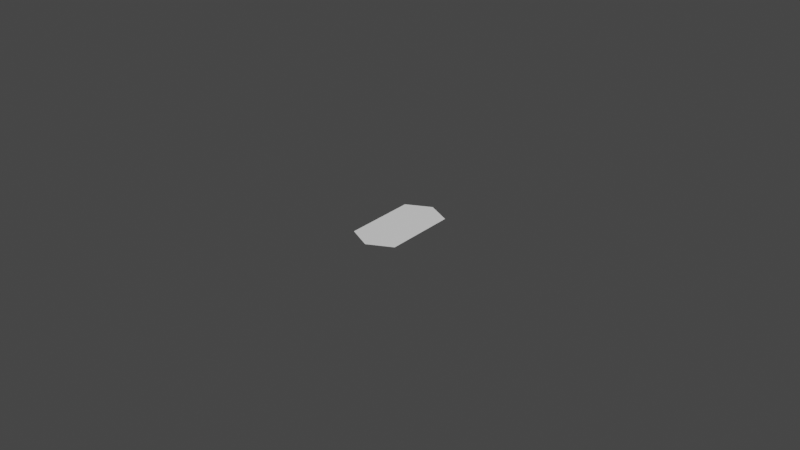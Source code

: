 # Source: bullet.blend  (saved by Blender 3.0.42; exported with 4.5.12 LTS)
import bpy
from mathutils import Matrix  # noqa: F401  (used for matrix-valued properties, if any)

bpy.ops.wm.read_factory_settings(use_empty=True)
scene = bpy.context.scene
scene.name = 'Scene'

# ---- world
world_world = bpy.data.worlds.new('World'); scene.world = world_world
world_world.use_nodes = True; world_world.node_tree.nodes.clear()
_N = world_world.node_tree.nodes; _L = world_world.node_tree.links
n0 = _N.new('ShaderNodeOutputWorld'); n0.name = 'World Output'; n0.location = (300, 300)
n1 = _N.new('ShaderNodeBackground'); n1.name = 'Background'; n1.location = (10, 300)
n1.inputs[0].default_value = (0.05088, 0.05088, 0.05088, 1.0)
_L.new(n1.outputs[0], n0.inputs[0])
n0.is_active_output = True
world_world.color = (0.05088, 0.05088, 0.05088)
world_world.use_sun_shadow = False
world_world.sun_shadow_jitter_overblur = 0.0

# ---- meshes
me_cube_001 = bpy.data.meshes.new('Cube.001')
me_cube_001.from_pydata([(0.007681, 0.01157, 0.0), (-3.609e-09, 0.01542, 0.0), (3.609e-09, -0.01542, 0.0), (0.007681, -0.01157, 0.0), (-0.007681, -0.01157, 0.0), (-0.007681, 0.01157, 0.0), (0.0, 0.0, 0.0)], [], [(6, 0, 3), (6, 4, 5), (2, 6, 3), (6, 2, 4), (6, 1, 0), (6, 5, 1)])
_uv = me_cube_001.uv_layers.new(name='UVMap')
_uv.uv.foreach_set('vector', [0.0, 0.0, 0.0, 0.0, 0.0, 0.0, 0.0, 0.0, 0.0, 0.0, 0.0, 0.0, 0.0, 0.0, 0.0, 0.0, 0.0, 0.0, 0.0, 0.0, 0.0, 0.0, 0.0, 0.0, 0.0, 0.0, 0.0, 0.0, 0.0, 0.0, 0.0, 0.0, 0.0, 0.0, 0.0, 0.0])
_ca = me_cube_001.color_attributes.new('Col', 'BYTE_COLOR', 'CORNER')
_ca.data.foreach_set('color', [1.0, 1.0, 1.0, 1.0, 1.0, 0.001214, 0.0006071, 1.0, 1.0, 0.04092, 0.0331, 1.0, 1.0, 1.0, 1.0, 1.0, 1.0, 0.0009106, 0.0, 1.0, 1.0, 0.001214, 0.0006071, 1.0, 1.0, 0.8963, 0.1046, 1.0, 1.0, 1.0, 1.0, 1.0, 1.0, 0.04092, 0.0331, 1.0, 1.0, 1.0, 1.0, 1.0, 1.0, 0.8963, 0.1046, 1.0, 1.0, 0.0009106, 0.0, 1.0, 1.0, 1.0, 1.0, 1.0, 1.0, 0.9047, 0.1046, 1.0, 1.0, 0.001214, 0.0006071, 1.0, 1.0, 1.0, 1.0, 1.0, 1.0, 0.001214, 0.0006071, 1.0, 1.0, 0.9047, 0.1046, 1.0])
me_cube_001.use_remesh_fix_poles = True
me_cube_001.use_remesh_preserve_attributes = False
me_cube_001.update()

# ---- objects
ob_body = bpy.data.objects.new('body', me_cube_001)

# ---- transforms, parenting, visibility, modifiers, constraints
ob_body.location = (0.0, 0.0, 0.0)

# ---- collection membership
scene.collection.objects.link(ob_body)

# ---- scene / render settings (as saved in the file)
scene.frame_start = 1; scene.frame_end = 250; scene.frame_set(125)
scene.render.engine = 'BLENDER_EEVEE_NEXT'
scene.cycles.use_denoising = False
scene.cycles.samples = 128
scene.cycles.sampling_pattern = 'TABULATED_SOBOL'
scene.cycles.use_adaptive_sampling = False
scene.cycles.use_light_tree = False
scene.view_settings.view_transform = 'Filmic'
bpy.context.view_layer.update()

# ---- added for rendering (the .blend has no active camera and no usable light): camera, sun
cam_auto = bpy.data.cameras.new('AutoCamera')
cam_auto.lens = 50.0
cam_auto.sensor_width = 36.0
cam_auto.clip_end = 1000.0
ob_auto_camera = bpy.data.objects.new('AutoCamera', cam_auto)
scene.collection.objects.link(ob_auto_camera)
ob_auto_camera.location = (0.185045, -0.222054, 0.148036)
ob_auto_camera.rotation_euler = (1.09748, -7.21219e-08, 0.694738)
scene.camera = ob_auto_camera
light_auto_sun = bpy.data.lights.new('AutoSun', 'SUN')
light_auto_sun.energy = 3.0
light_auto_sun.angle = 0.0523599
ob_auto_sun = bpy.data.objects.new('AutoSun', light_auto_sun)
scene.collection.objects.link(ob_auto_sun)
ob_auto_sun.rotation_euler = (0.872665, 0.174533, 0.523599)
bpy.context.view_layer.update()
